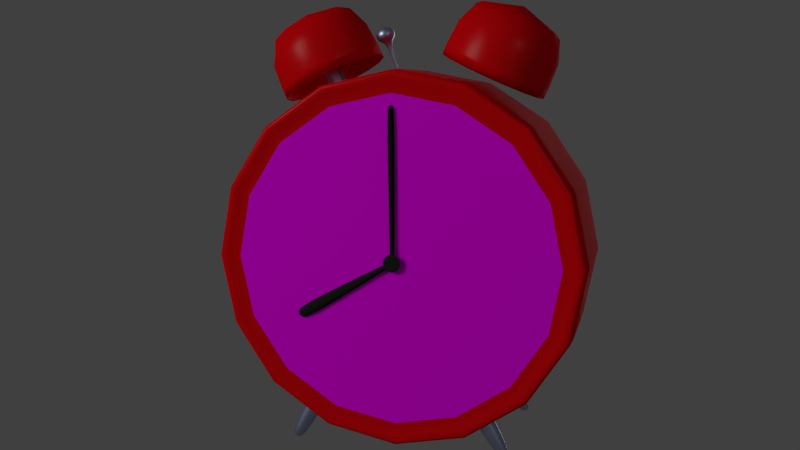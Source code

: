 # Source: dm-alarm1.blend  (saved by Blender 2.76.0; exported with 4.5.12 LTS)
import bpy
from mathutils import Matrix  # noqa: F401  (used for matrix-valued properties, if any)

bpy.ops.wm.read_factory_settings(use_empty=True)
scene = bpy.context.scene
scene.name = 'Scene'

# ---- collections
col_collection_1 = bpy.data.collections.new('Collection 1'); scene.collection.children.link(col_collection_1)
col_collection_2 = bpy.data.collections.new('Collection 2'); scene.collection.children.link(col_collection_2)

# ---- images (referenced by path relative to the original .blend; pixels are not part of the script)
import os
ASSET_DIR = os.environ.get("B2B_ASSET_DIR", "")  # directory of the original .blend (textures are referenced by path, not embedded)
HERE = os.path.dirname(os.path.abspath(__file__))  # packed textures are extracted next to this script under _unpacked/

def load_image(name, relpath, width, height, colorspace="sRGB"):
    """Load a texture the original file referenced (path relative to the .blend, or extracted next to this script)."""
    p = next((c for c in (os.path.join(HERE, relpath), os.path.join(ASSET_DIR, relpath)) if relpath and os.path.exists(c)), "")
    if p:
        img = bpy.data.images.load(p, check_existing=True)
        img.name = name
    else:  # same state as the original file: an image datablock whose file is absent (Cycles renders it pink)
        img = bpy.data.images.new(name, width, height)
        img.source = "FILE"
        img.filepath = "//" + (relpath or name)
    img.colorspace_settings.name = colorspace
    return img
img_ziffern_jpg_001 = load_image('ziffern.jpg.001', 'ziffern.jpg', 1024, 1024, 'sRGB')

# ---- materials (node trees are filled in below, after node groups)
mat_black = bpy.data.materials.new('black')
mat_black.alpha_threshold = 0.0
mat_black.roughness = 0.5
mat_metall = bpy.data.materials.new('Metall')
mat_metall.alpha_threshold = 0.0
mat_metall.roughness = 0.5
mat_lack = bpy.data.materials.new('Lack')
mat_lack.alpha_threshold = 0.0
mat_lack.roughness = 0.5
mat_ziffern = bpy.data.materials.new('Ziffern')
mat_ziffern.alpha_threshold = 0.0
mat_ziffern.roughness = 0.5
mat_offlight = bpy.data.materials.new('offlight')
mat_offlight.alpha_threshold = 0.0
mat_offlight.roughness = 0.5
mat_keylight = bpy.data.materials.new('keylight')
mat_keylight.alpha_threshold = 0.0
mat_keylight.roughness = 0.5

# ---- material node trees
mat_black.use_nodes = True; mat_black.node_tree.nodes.clear()
_N = mat_black.node_tree.nodes; _L = mat_black.node_tree.links
n0 = _N.new('ShaderNodeOutputMaterial'); n0.name = 'Material Output'; n0.location = (300, 300)
n1 = _N.new('ShaderNodeBsdfDiffuse'); n1.name = 'Diffuse BSDF'; n1.location = (10, 300)
n1.inputs[0].default_value = (0.01835, 0.01835, 0.01835, 1.0)
_L.new(n1.outputs[0], n0.inputs[0])
n0.is_active_output = True
mat_metall.use_nodes = True; mat_metall.node_tree.nodes.clear()
_N = mat_metall.node_tree.nodes; _L = mat_metall.node_tree.links
n0 = _N.new('ShaderNodeOutputMaterial'); n0.name = 'Material Output'; n0.location = (300, 300)
n1 = _N.new('ShaderNodeBsdfAnisotropic'); n1.name = 'Glossy BSDF'; n1.location = (-76, 324)
n1.distribution = 'GGX'
n1.inputs[0].default_value = (0.503, 0.5523, 0.8, 1.0)
n1.inputs[1].default_value = 0.4472
_L.new(n1.outputs[0], n0.inputs[0])
n0.is_active_output = True
mat_lack.use_nodes = True; mat_lack.node_tree.nodes.clear()
_N = mat_lack.node_tree.nodes; _L = mat_lack.node_tree.links
n0 = _N.new('ShaderNodeOutputMaterial'); n0.name = 'Material Output'; n0.location = (439, 300)
n1 = _N.new('ShaderNodeMixShader'); n1.name = 'Mix Shader'; n1.location = (219, 282)
n1.inputs[0].default_value = 0.01
n2 = _N.new('ShaderNodeBsdfDiffuse'); n2.name = 'Diffuse BSDF'; n2.location = (-26, 412)
n2.inputs[0].default_value = (0.8, 0.0, 0.002869, 1.0)
n3 = _N.new('ShaderNodeBsdfAnisotropic'); n3.name = 'Glossy BSDF'; n3.location = (-63, 192)
n3.distribution = 'GGX'
n3.inputs[1].default_value = 0.3162
_L.new(n2.outputs[0], n1.inputs[1])
_L.new(n1.outputs[0], n0.inputs[0])
_L.new(n3.outputs[0], n1.inputs[2])
n0.is_active_output = True
mat_ziffern.use_nodes = True; mat_ziffern.node_tree.nodes.clear()
_N = mat_ziffern.node_tree.nodes; _L = mat_ziffern.node_tree.links
n0 = _N.new('ShaderNodeOutputMaterial'); n0.name = 'Material Output'; n0.location = (300, 300)
n1 = _N.new('ShaderNodeBsdfDiffuse'); n1.name = 'Diffuse BSDF'; n1.location = (10, 300)
n2 = _N.new('ShaderNodeTexImage'); n2.name = 'Image Texture'; n2.location = (-274, 346)
n2.width = 140
n2.image = img_ziffern_jpg_001
n3 = _N.new('ShaderNodeTexCoord'); n3.name = 'Texture Coordinate'; n3.location = (-530, 374)
_L.new(n1.outputs[0], n0.inputs[0])
_L.new(n2.outputs[0], n1.inputs[0])
_L.new(n3.outputs[2], n2.inputs[0])
n0.is_active_output = True
mat_offlight.use_nodes = True; mat_offlight.node_tree.nodes.clear()
_N = mat_offlight.node_tree.nodes; _L = mat_offlight.node_tree.links
n0 = _N.new('ShaderNodeOutputMaterial'); n0.name = 'Material Output'; n0.location = (300, 300)
n1 = _N.new('ShaderNodeEmission'); n1.name = 'Emission'; n1.location = (-12, 302)
n1.inputs[0].default_value = (0.8, 0.8, 0.8, 1.0)
n1.inputs[1].default_value = 3.0
_L.new(n1.outputs[0], n0.inputs[0])
n0.is_active_output = True
mat_keylight.use_nodes = True; mat_keylight.node_tree.nodes.clear()
_N = mat_keylight.node_tree.nodes; _L = mat_keylight.node_tree.links
n0 = _N.new('ShaderNodeOutputMaterial'); n0.name = 'Material Output'; n0.location = (300, 300)
n1 = _N.new('ShaderNodeEmission'); n1.name = 'Emission'; n1.location = (-75, 302)
n1.inputs[0].default_value = (0.8, 0.8, 0.8, 1.0)
n1.inputs[1].default_value = 10.0
_L.new(n1.outputs[0], n0.inputs[0])
n0.is_active_output = True

# ---- world
world_world = bpy.data.worlds.new('World'); scene.world = world_world
world_world.color = (0.05088, 0.05088, 0.05088)
world_world.use_sun_shadow = False
world_world.sun_shadow_jitter_overblur = 0.0
world_world.cycles.sampling_method = 'MANUAL'
world_world.cycles.sample_map_resolution = 256

# ---- cameras
cam_camera = bpy.data.cameras.new('Camera')
cam_camera.clip_end = 100.0
cam_camera.lens = 35.0
cam_camera.sensor_width = 32.0
cam_camera.sensor_height = 18.0
cam_camera.ortho_scale = 7.314
cam_camera.dof.focus_distance = 0.0

# ---- meshes
me_cylinder_006 = bpy.data.meshes.new('Cylinder.006')
me_cylinder_006.from_pydata([(0.0, 1.0, -1.0), (0.0, 1.0, 1.0), (0.7071, 0.7071, -1.0), (0.7071, 0.7071, 1.0), (1.0, -4.371e-08, -1.0), (1.0, -4.371e-08, 1.0), (0.7071, -0.7071, -1.0), (0.7071, -0.7071, 1.0), (-8.742e-08, -1.0, -1.0), (-8.742e-08, -1.0, 1.0), (-0.7071, -0.7071, -1.0), (-0.7071, -0.7071, 1.0), (-1.0, 1.192e-08, -1.0), (-1.0, 1.192e-08, 1.0), (-0.7071, 0.7071, -1.0), (-0.7071, 0.7071, 1.0)], [], [(0, 1, 3, 2), (2, 3, 5, 4), (4, 5, 7, 6), (6, 7, 9, 8), (8, 9, 11, 10), (10, 11, 13, 12), (3, 1, 15, 13, 11, 9, 7, 5), (14, 15, 1, 0), (12, 13, 15, 14), (0, 2, 4, 6, 8, 10, 12, 14)])
me_cylinder_006.materials.append(mat_black)
me_cylinder_006.use_remesh_preserve_volume = False
me_cylinder_006.use_remesh_preserve_attributes = False
me_cylinder_006.use_mirror_vertex_groups = False
me_cylinder_006.update()
me_cylinder_005 = bpy.data.meshes.new('Cylinder.005')
me_cylinder_005.from_pydata([(6.46, -10.41, -18.66), (6.46, -7.428, -14.6), (6.681, -10.49, -18.61), (7.075, -7.648, -14.48), (6.772, -10.68, -18.5), (7.329, -8.181, -14.17), (6.681, -10.87, -18.39), (7.075, -8.714, -13.86), (6.46, -10.95, -18.35), (6.46, -8.934, -13.73), (6.238, -10.87, -18.39), (5.844, -8.714, -13.86), (6.147, -10.68, -18.5), (5.59, -8.181, -14.17), (6.238, -10.49, -18.61), (5.844, -7.648, -14.48), (7.167, -7.669, -14.7), (6.46, -7.415, -14.84), (7.46, -8.281, -14.34), (7.167, -8.893, -13.99), (6.46, -9.147, -13.84), (5.752, -8.893, -13.99), (5.46, -8.281, -14.34), (5.752, -7.669, -14.7), (6.46, -9.724, -18.28), (6.968, -9.906, -18.18), (7.178, -10.35, -17.92), (6.968, -10.79, -17.67), (6.46, -10.97, -17.56), (5.951, -10.79, -17.67), (5.741, -10.35, -17.92), (5.951, -9.906, -18.18)], [], [(24, 17, 16, 25), (25, 16, 18, 26), (26, 18, 19, 27), (27, 19, 20, 28), (28, 20, 21, 29), (29, 21, 22, 30), (3, 1, 15, 13, 11, 9, 7, 5), (31, 23, 17, 24), (30, 22, 23, 31), (0, 2, 4, 6, 8, 10, 12, 14), (1, 3, 16, 17), (3, 5, 18, 16), (5, 7, 19, 18), (7, 9, 20, 19), (9, 11, 21, 20), (11, 13, 22, 21), (13, 15, 23, 22), (15, 1, 17, 23), (2, 0, 24, 25), (4, 2, 25, 26), (6, 4, 26, 27), (8, 6, 27, 28), (10, 8, 28, 29), (12, 10, 29, 30), (14, 12, 30, 31), (0, 14, 31, 24)])
me_cylinder_005.materials.append(mat_metall)
me_cylinder_005.use_remesh_preserve_volume = False
me_cylinder_005.use_remesh_preserve_attributes = False
me_cylinder_005.use_mirror_vertex_groups = False
me_cylinder_005.update()
me_cylinder_003 = bpy.data.meshes.new('Cylinder.003')
me_cylinder_003.from_pydata([(-1.434e-08, 0.2302, 11.91), (0.1628, 0.1628, 11.91), (0.2302, -7.193e-09, 11.91), (0.1628, -0.1628, 11.91), (-3.446e-08, -0.2302, 11.91), (-0.1628, -0.1627, 11.91), (-0.2302, 5.613e-09, 11.91), (-0.1628, 0.1628, 11.91), (0.996, 0.996, 12.25), (3.044e-09, 1.409, 12.25), (1.409, -6.461e-08, 12.25), (0.996, -0.996, 12.25), (-1.201e-07, -1.409, 12.25), (-0.996, -0.996, 12.25), (-1.409, 1.375e-08, 12.25), (-0.996, 0.996, 12.25), (1.355, 1.355, 13.16), (3.1e-08, 1.916, 13.16), (1.916, -9.06e-08, 13.16), (1.355, -1.355, 13.16), (-1.365e-07, -1.916, 13.16), (-1.355, -1.355, 13.16), (-1.916, 1.603e-08, 13.16), (-1.355, 1.355, 13.16), (0.976, 0.976, 14.12), (-6.854e-09, 1.38, 14.12), (1.38, -6.942e-08, 14.12), (0.976, -0.976, 14.12), (-1.275e-07, -1.38, 14.12), (-0.976, -0.976, 14.12), (-1.38, 7.372e-09, 14.12), (-0.976, 0.976, 14.12), (0.3622, 0.3622, 14.51), (-8.688e-08, 0.5122, 14.51), (0.5122, -1.639e-08, 14.51), (0.3622, -0.3622, 14.51), (-1.317e-07, -0.5122, 14.51), (-0.3622, -0.3622, 14.51), (-0.5122, 1.211e-08, 14.51), (-0.3622, 0.3622, 14.51), (-1.434e-08, 0.2302, 6.909), (0.1628, 0.1628, 6.909), (0.2302, -7.193e-09, 6.909), (0.1628, -0.1628, 6.909), (-3.446e-08, -0.2302, 6.909), (-0.1628, -0.1627, 6.909), (-0.2302, 5.613e-09, 6.909), (-0.1628, 0.1628, 6.909)], [], [(3, 2, 10, 11), (15, 14, 22, 23), (6, 5, 13, 14), (4, 3, 11, 12), (7, 6, 14, 15), (2, 1, 8, 10), (5, 4, 12, 13), (0, 7, 15, 9), (1, 0, 9, 8), (20, 19, 27, 28), (13, 12, 20, 21), (11, 10, 18, 19), (8, 9, 17, 16), (9, 15, 23, 17), (14, 13, 21, 22), (12, 11, 19, 20), (10, 8, 16, 18), (25, 31, 39, 33), (18, 16, 24, 26), (23, 22, 30, 31), (21, 20, 28, 29), (19, 18, 26, 27), (16, 17, 25, 24), (17, 23, 31, 25), (22, 21, 29, 30), (32, 33, 39, 38, 37, 36, 35, 34), (30, 29, 37, 38), (28, 27, 35, 36), (26, 24, 32, 34), (31, 30, 38, 39), (29, 28, 36, 37), (27, 26, 34, 35), (24, 25, 33, 32), (1, 2, 42, 41), (6, 7, 47, 46), (4, 5, 45, 44), (2, 3, 43, 42), (0, 1, 41, 40), (7, 0, 40, 47), (5, 6, 46, 45), (3, 4, 44, 43)])
me_cylinder_003.polygons.foreach_set('use_smooth', [True] * 41)
me_cylinder_003.materials.append(mat_metall)
me_cylinder_003.use_remesh_preserve_volume = False
me_cylinder_003.use_remesh_preserve_attributes = False
me_cylinder_003.use_mirror_vertex_groups = False
me_cylinder_003.update()
me_cube_001 = bpy.data.meshes.new('Cube.001')
me_cube_001.from_pydata([(0.0, 1.0, -1.0), (0.0, 1.0, 1.0), (0.7071, 0.7071, -1.0), (0.7071, 0.7071, 1.0), (1.0, -4.371e-08, -1.0), (1.0, -4.371e-08, 1.0), (0.7071, -0.7071, -1.0), (0.7071, -0.7071, 1.0), (-8.742e-08, -1.0, -1.0), (-8.742e-08, -1.0, 1.0), (-0.7071, -0.7071, -1.0), (-0.7071, -0.7071, 1.0), (-1.0, 1.192e-08, -1.0), (-1.0, 1.192e-08, 1.0), (-0.7071, 0.7071, -1.0), (-0.7071, 0.7071, 1.0)], [], [(0, 1, 3, 2), (2, 3, 5, 4), (4, 5, 7, 6), (6, 7, 9, 8), (8, 9, 11, 10), (10, 11, 13, 12), (3, 1, 15, 13, 11, 9, 7, 5), (14, 15, 1, 0), (12, 13, 15, 14), (0, 2, 4, 6, 8, 10, 12, 14)])
me_cube_001.materials.append(mat_metall)
me_cube_001.use_remesh_preserve_volume = False
me_cube_001.use_remesh_preserve_attributes = False
me_cube_001.use_mirror_vertex_groups = False
me_cube_001.update()
me_cube = bpy.data.meshes.new('Cube')
me_cube.from_pydata([], [], [])
me_cube.use_remesh_preserve_volume = False
me_cube.use_remesh_preserve_attributes = False
me_cube.use_mirror_vertex_groups = False
me_cube.update()
me_cylinder_002 = bpy.data.meshes.new('Cylinder.002')
me_cylinder_002.from_pydata([(1.078e-16, -0.2279, 1.099), (1.309e-16, -0.2895, 1.331), (0.1822, -0.2963, 1.067), (0.2121, -0.3692, 1.294), (0.2577, -0.4615, 0.9897), (0.3, -0.5614, 1.204), (0.1822, -0.6267, 0.9127), (0.2121, -0.7537, 1.114), (-2.345e-08, -0.6951, 0.8808), (-2.623e-08, -0.8333, 1.077), (-0.1822, -0.6267, 0.9127), (-0.2121, -0.7537, 1.114), (-0.2577, -0.4615, 0.9897), (-0.3, -0.5614, 1.204), (-0.1822, -0.2963, 1.067), (-0.2121, -0.3692, 1.294), (9.464e-17, -0.1262, 0.9805), (0.2121, -0.2059, 0.9434), (0.3, -0.3981, 0.8538), (0.2121, -0.5904, 0.7641), (-2.623e-08, -0.67, 0.727), (-0.2121, -0.5904, 0.7641), (-0.3, -0.3981, 0.8538), (-0.2121, -0.2059, 0.9434), (9.457e-17, -0.1292, 0.9792), (0.2098, -0.2079, 0.9424), (0.2968, -0.3981, 0.8538), (0.2098, -0.5883, 0.7651), (-2.596e-08, -0.6671, 0.7283), (-0.2098, -0.5883, 0.7651), (-0.2968, -0.3981, 0.8538), (-0.2098, -0.2079, 0.9424)], [], [(16, 1, 3, 17), (17, 3, 5, 18), (18, 5, 7, 19), (19, 7, 9, 20), (20, 9, 11, 21), (21, 11, 13, 22), (3, 1, 15, 13, 11, 9, 7, 5), (23, 15, 1, 16), (22, 13, 15, 23), (0, 2, 4, 6, 8, 10, 12, 14), (25, 24, 16, 17), (26, 25, 17, 18), (27, 26, 18, 19), (28, 27, 19, 20), (29, 28, 20, 21), (30, 29, 21, 22), (31, 30, 22, 23), (24, 31, 23, 16), (2, 0, 24, 25), (4, 2, 25, 26), (6, 4, 26, 27), (8, 6, 27, 28), (10, 8, 28, 29), (12, 10, 29, 30), (14, 12, 30, 31), (0, 14, 31, 24)])
me_cylinder_002.polygons.foreach_set('use_smooth', [True] * 26)
me_cylinder_002.materials.append(mat_lack)
me_cylinder_002.use_remesh_preserve_volume = False
me_cylinder_002.use_remesh_preserve_attributes = False
me_cylinder_002.use_mirror_vertex_groups = False
me_cylinder_002.update()
me_cylinder_001 = bpy.data.meshes.new('Cylinder.001')
me_cylinder_001.from_pydata([(0.0, 0.9892, -1.0), (2.033e-10, 0.7662, 0.9498), (0.6995, 0.6995, -1.0), (0.5418, 0.5418, 0.9498), (0.9892, -4.354e-08, -1.0), (0.7662, -3.767e-08, 0.9498), (0.6995, -0.6995, -1.0), (0.5418, -0.5418, 0.9498), (-8.655e-08, -0.9892, -1.0), (-7.144e-08, -0.7662, 0.9498), (-0.6995, -0.6995, -1.0), (-0.5418, -0.5418, 0.9498), (-0.9892, 1.192e-08, -1.0), (-0.7662, 1.42e-08, 0.9498), (-0.6995, 0.6995, -1.0), (-0.5418, 0.5418, 0.9498), (0.7071, 0.7071, 1.0), (0.0, 1.0, 1.0), (1.0, -4.371e-08, 1.0), (0.7071, -0.7071, 1.0), (-8.742e-08, -1.0, 1.0), (-0.7071, -0.7071, 1.0), (-1.0, 1.192e-08, 1.0), (-0.7071, 0.7071, 1.0), (0.0, 1.0, -1.0), (0.7071, 0.7071, -1.0), (1.0, -4.371e-08, -1.0), (0.7071, -0.7071, -1.0), (-8.742e-08, -1.0, -1.0), (-0.7071, -0.7071, -1.0), (-1.0, 1.192e-08, -1.0), (-0.7071, 0.7071, -1.0), (0.6995, 0.6995, 1.0), (0.0, 0.9892, 1.0), (0.9892, -4.354e-08, 1.0), (0.6995, -0.6995, 1.0), (-8.655e-08, -0.9892, 1.0), (-0.6995, -0.6995, 1.0), (-0.9892, 1.192e-08, 1.0), (-0.6995, 0.6995, 1.0), (0.6414, 0.6414, 0.9498), (-1.895e-09, 0.9071, 0.9498), (0.9071, -4.221e-08, 0.9498), (0.6414, -0.6414, 0.9498), (-8.315e-08, -0.9071, 0.9498), (-0.6414, -0.6414, 0.9498), (-0.9071, 1.192e-08, 0.9498), (-0.6414, 0.6414, 0.9498), (0.6338, 0.6338, 0.9498), (-1.895e-09, 0.8963, 0.9498), (0.8963, -4.186e-08, 0.9498), (0.6338, -0.6338, 0.9498), (-8.193e-08, -0.8963, 0.9498), (-0.6338, -0.6338, 0.9498), (-0.8963, 1.21e-08, 0.9498), (-0.6338, 0.6338, 0.9498)], [], [(24, 17, 16, 25), (25, 16, 18, 26), (26, 18, 19, 27), (27, 19, 20, 28), (28, 20, 21, 29), (29, 21, 22, 30), (3, 1, 15, 13, 11, 9, 7, 5), (31, 23, 17, 24), (30, 22, 23, 31), (0, 2, 4, 6, 8, 10, 12, 14), (33, 32, 16, 17), (32, 34, 18, 16), (34, 35, 19, 18), (35, 36, 20, 19), (36, 37, 21, 20), (37, 38, 22, 21), (38, 39, 23, 22), (39, 33, 17, 23), (2, 0, 24, 25), (4, 2, 25, 26), (6, 4, 26, 27), (8, 6, 27, 28), (10, 8, 28, 29), (12, 10, 29, 30), (14, 12, 30, 31), (0, 14, 31, 24), (41, 40, 32, 33), (40, 42, 34, 32), (42, 43, 35, 34), (43, 44, 36, 35), (44, 45, 37, 36), (45, 46, 38, 37), (46, 47, 39, 38), (47, 41, 33, 39), (49, 48, 40, 41), (48, 50, 42, 40), (50, 51, 43, 42), (51, 52, 44, 43), (52, 53, 45, 44), (53, 54, 46, 45), (54, 55, 47, 46), (55, 49, 41, 47), (1, 3, 48, 49), (3, 5, 50, 48), (5, 7, 51, 50), (7, 9, 52, 51), (9, 11, 53, 52), (11, 13, 54, 53), (13, 15, 55, 54), (15, 1, 49, 55)])
me_cylinder_001.polygons.foreach_set('use_smooth', [True] * 50)
me_cylinder_001.polygons.foreach_set('material_index', [0, 0, 0, 0, 0, 0, 1, 0, 0, 0, 0, 0, 0, 0, 0, 0, 0, 0, 0, 0, 0, 0, 0, 0, 0, 0, 0, 0, 0, 0, 0, 0, 0, 0, 0, 0, 0, 0, 0, 0, 0, 0, 1, 1, 1, 1, 1, 1, 1, 1])
_uv = me_cylinder_001.uv_layers.new(name='UVMap')
_uv.uv.foreach_set('vector', [1.0, 0.5, 1.0, 0.5, 0.8536, 0.1464, 0.8536, 0.1464, 0.8536, 0.1464, 0.8536, 0.1464, 0.5, 4.311e-08, 0.5, 0.0, 0.5, 0.0, 0.5, 4.311e-08, 0.1464, 0.1464, 0.1464, 0.1464, 0.1464, 0.1464, 0.1464, 0.1464, 0.0, 0.5, 0.0, 0.5, 0.0, 0.5, 0.0, 0.5, 0.1464, 0.8536, 0.1464, 0.8536, 0.1464, 0.8536, 0.1464, 0.8536, 0.5, 1.0, 0.5, 1.0, 0.7687, 0.2313, 0.88, 0.5, 0.7687, 0.7687, 0.5, 0.88, 0.2313, 0.7687, 0.12, 0.5, 0.2313, 0.2313, 0.5, 0.12, 0.8536, 0.8536, 0.8536, 0.8536, 1.0, 0.5, 1.0, 0.5, 0.5, 1.0, 0.5, 1.0, 0.8536, 0.8536, 0.8536, 0.8536, 0.9946, 0.5, 0.8497, 0.1503, 0.5, 0.005412, 0.1503, 0.1503, 0.005412, 0.5, 0.1503, 0.8497, 0.5, 0.9946, 0.8497, 0.8497, 0.9946, 0.5, 0.8497, 0.1503, 0.8536, 0.1464, 1.0, 0.5, 0.8497, 0.1503, 0.5, 0.005412, 0.5, 4.311e-08, 0.8536, 0.1464, 0.5, 0.005412, 0.1503, 0.1503, 0.1464, 0.1464, 0.5, 4.311e-08, 0.1503, 0.1503, 0.005412, 0.5, 0.0, 0.5, 0.1464, 0.1464, 0.005412, 0.5, 0.1503, 0.8497, 0.1464, 0.8536, 0.0, 0.5, 0.1503, 0.8497, 0.5, 0.9946, 0.5, 1.0, 0.1464, 0.8536, 0.5, 0.9946, 0.8497, 0.8497, 0.8536, 0.8536, 0.5, 1.0, 0.8497, 0.8497, 0.9946, 0.5, 1.0, 0.5, 0.8536, 0.8536, 0.8497, 0.1503, 0.9946, 0.5, 1.0, 0.5, 0.8536, 0.1464, 0.5, 0.005412, 0.8497, 0.1503, 0.8536, 0.1464, 0.5, 0.0, 0.1503, 0.1503, 0.5, 0.005412, 0.5, 0.0, 0.1464, 0.1464, 0.005412, 0.5, 0.1503, 0.1503, 0.1464, 0.1464, 0.0, 0.5, 0.1503, 0.8497, 0.005412, 0.5, 0.0, 0.5, 0.1464, 0.8536, 0.5, 0.9946, 0.1503, 0.8497, 0.1464, 0.8536, 0.5, 1.0, 0.8497, 0.8497, 0.5, 0.9946, 0.5, 1.0, 0.8536, 0.8536, 0.9946, 0.5, 0.8497, 0.8497, 0.8536, 0.8536, 1.0, 0.5, 0.9536, 0.5, 0.8207, 0.1793, 0.8497, 0.1503, 0.9946, 0.5, 0.8207, 0.1793, 0.5, 0.04644, 0.5, 0.005412, 0.8497, 0.1503, 0.5, 0.04644, 0.1793, 0.1793, 0.1503, 0.1503, 0.5, 0.005412, 0.1793, 0.1793, 0.04644, 0.5, 0.005412, 0.5, 0.1503, 0.1503, 0.04644, 0.5, 0.1793, 0.8207, 0.1503, 0.8497, 0.005412, 0.5, 0.1793, 0.8207, 0.5, 0.9536, 0.5, 0.9946, 0.1503, 0.8497, 0.5, 0.9536, 0.8207, 0.8207, 0.8497, 0.8497, 0.5, 0.9946, 0.8207, 0.8207, 0.9536, 0.5, 0.9946, 0.5, 0.8497, 0.8497, 0.9481, 0.5, 0.8169, 0.1831, 0.8207, 0.1793, 0.9536, 0.5, 0.8169, 0.1831, 0.5, 0.05186, 0.5, 0.04644, 0.8207, 0.1793, 0.5, 0.05186, 0.1831, 0.1831, 0.1793, 0.1793, 0.5, 0.04644, 0.1831, 0.1831, 0.05186, 0.5, 0.04644, 0.5, 0.1793, 0.1793, 0.05186, 0.5, 0.1831, 0.8169, 0.1793, 0.8207, 0.04644, 0.5, 0.1831, 0.8169, 0.5, 0.9481, 0.5, 0.9536, 0.1793, 0.8207, 0.5, 0.9481, 0.8169, 0.8169, 0.8207, 0.8207, 0.5, 0.9536, 0.8169, 0.8169, 0.9481, 0.5, 0.9536, 0.5, 0.8207, 0.8207, 0.88, 0.5, 0.7687, 0.2313, 0.8143, 0.1857, 0.9445, 0.5, 0.7687, 0.2313, 0.5, 0.12, 0.5, 0.05545, 0.8143, 0.1857, 0.5, 0.12, 0.2313, 0.2313, 0.1857, 0.1857, 0.5, 0.05545, 0.2313, 0.2313, 0.12, 0.5, 0.05545, 0.5, 0.1857, 0.1857, 0.12, 0.5, 0.2313, 0.7687, 0.1857, 0.8143, 0.05545, 0.5, 0.2313, 0.7687, 0.5, 0.88, 0.5, 0.9445, 0.1857, 0.8143, 0.5, 0.88, 0.7687, 0.7687, 0.8143, 0.8143, 0.5, 0.9445, 0.7687, 0.7687, 0.88, 0.5, 0.9445, 0.5, 0.8143, 0.8143])
me_cylinder_001.materials.append(mat_lack)
me_cylinder_001.materials.append(mat_ziffern)
me_cylinder_001.use_remesh_preserve_volume = False
me_cylinder_001.use_remesh_preserve_attributes = False
me_cylinder_001.use_mirror_vertex_groups = False
me_cylinder_001.update()
me_plane_005 = bpy.data.meshes.new('Plane.005')
me_plane_005.from_pydata([(-1.0, -1.0, 0.0), (1.0, -1.0, 0.0), (-1.0, 1.0, 0.0), (1.0, 1.0, 0.0)], [], [(0, 1, 3, 2)])
me_plane_005.materials.append(mat_offlight)
me_plane_005.use_remesh_preserve_volume = False
me_plane_005.use_remesh_preserve_attributes = False
me_plane_005.use_mirror_vertex_groups = False
me_plane_005.update()
me_plane_004 = bpy.data.meshes.new('Plane.004')
me_plane_004.from_pydata([(-1.0, -1.0, 0.0), (1.0, -1.0, 0.0), (-1.0, 1.0, 0.0), (1.0, 1.0, 0.0)], [], [(0, 1, 3, 2)])
me_plane_004.materials.append(mat_offlight)
me_plane_004.use_remesh_preserve_volume = False
me_plane_004.use_remesh_preserve_attributes = False
me_plane_004.use_mirror_vertex_groups = False
me_plane_004.update()
me_plane_003 = bpy.data.meshes.new('Plane.003')
me_plane_003.from_pydata([(-1.0, -1.0, 0.0), (1.0, -1.0, 0.0), (-1.0, 1.0, 0.0), (1.0, 1.0, 0.0)], [], [(0, 1, 3, 2)])
me_plane_003.materials.append(mat_keylight)
me_plane_003.use_remesh_preserve_volume = False
me_plane_003.use_remesh_preserve_attributes = False
me_plane_003.use_mirror_vertex_groups = False
me_plane_003.update()
me_plane_002 = bpy.data.meshes.new('Plane.002')
me_plane_002.from_pydata([(-6.676e-08, -1.0, 34.48), (7.987e-08, -0.5, -1.0), (-8.424e-08, 1.0, 34.48), (7.113e-08, 0.5, -1.0), (-7.113e-08, -0.5, 36.98), (-7.987e-08, 0.5, 36.98), (7.987e-08, -0.5, -1.0), (7.113e-08, 0.5, -1.0)], [], [(0, 1, 3, 2), (0, 2, 5, 4), (3, 1, 6, 7)])
me_plane_002.polygons.foreach_set('use_smooth', [True] * 3)
me_plane_002.materials.append(mat_black)
me_plane_002.use_remesh_preserve_volume = False
me_plane_002.use_remesh_preserve_attributes = False
me_plane_002.use_mirror_vertex_groups = False
me_plane_002.update()
me_plane_001 = bpy.data.meshes.new('Plane.001')
me_plane_001.from_pydata([(-5.801e-08, 2.0, -25.39), (7.987e-08, 0.5, 1.0), (-9.298e-08, -2.0, -25.39), (7.113e-08, -0.5, 1.0), (2.876e-08, 1.0, -27.89), (1.128e-08, -1.0, -27.89), (7.987e-08, 0.5, 1.0), (7.113e-08, -0.5, 1.0)], [], [(0, 1, 3, 2), (0, 2, 5, 4), (3, 1, 6, 7)])
me_plane_001.polygons.foreach_set('use_smooth', [True] * 3)
me_plane_001.materials.append(mat_black)
me_plane_001.use_remesh_preserve_volume = False
me_plane_001.use_remesh_preserve_attributes = False
me_plane_001.use_mirror_vertex_groups = False
me_plane_001.update()

# ---- objects
ob_cylinder_004 = bpy.data.objects.new('Cylinder.004', me_cylinder_006)
ob_cylinder_003 = bpy.data.objects.new('Cylinder.003', me_cylinder_005)
ob_cylinder_002 = bpy.data.objects.new('Cylinder.002', me_cylinder_003)
ob_cube_001 = bpy.data.objects.new('Cube.001', me_cube_001)
ob_cube = bpy.data.objects.new('Cube', me_cube)
ob_cylinder_001 = bpy.data.objects.new('Cylinder.001', me_cylinder_002)
ob_cylinder = bpy.data.objects.new('Cylinder', me_cylinder_001)
ob_rimlight = bpy.data.objects.new('rimlight', me_plane_005)
ob_offlight = bpy.data.objects.new('offlight', me_plane_004)
ob_keylight = bpy.data.objects.new('keylight', me_plane_003)
ob_camera = bpy.data.objects.new('Camera', cam_camera)
ob_minute = bpy.data.objects.new('minute', me_plane_002)
ob_hour = bpy.data.objects.new('hour', me_plane_001)

# ---- transforms, parenting, visibility, modifiers, constraints
ob_cylinder_004.location = (0.3878, 0.0, 0.0)
ob_cylinder_004.rotation_euler = (-0.0, 1.571, 0.0)
ob_cylinder_004.scale = (0.05, 0.05, 0.0025)
ob_cylinder_004.lineart.crease_threshold = 0.0
_m = ob_cylinder_004.modifiers.new('Subsurf', 'SUBSURF')
_m.uv_smooth = 'PRESERVE_CORNERS'
_m.quality = 2
_m.show_only_control_edges = False
ob_cylinder_003.location = (0.0, 0.0, 0.0)
ob_cylinder_003.scale = (0.05, 0.05, 0.05)
ob_cylinder_003.lineart.crease_threshold = 0.0
_m = ob_cylinder_003.modifiers.new('Mirror', 'MIRROR')
_m.use_axis = (True, True, False)
_m = ob_cylinder_003.modifiers.new('Subsurf', 'SUBSURF')
_m.uv_smooth = 'PRESERVE_CORNERS'
_m.quality = 2
_m.show_only_control_edges = False
ob_cylinder_002.location = (0.0, 0.0, 0.7)
ob_cylinder_002.rotation_euler = (0.3491, 7.323e-11, -2.227e-11)
ob_cylinder_002.scale = (0.03, 0.03, 0.03)
ob_cylinder_002.lineart.crease_threshold = 0.0
_m = ob_cylinder_002.modifiers.new('Subsurf', 'SUBSURF')
_m.uv_smooth = 'PRESERVE_CORNERS'
_m.quality = 1
_m.render_levels = 1
_m.show_only_control_edges = False
ob_cube_001.location = (9.268e-17, -0.4174, 0.8951)
ob_cube_001.rotation_euler = (0.4363, 9.384e-17, 2.08e-17)
ob_cube_001.scale = (0.05, 0.05, 0.1)
ob_cube_001.lineart.crease_threshold = 0.0
ob_cube.location = (9.268e-17, -0.4174, 0.8951)
ob_cube.rotation_euler = (0.4363, 9.384e-17, 2.08e-17)
ob_cube.scale = (0.05, 0.05, 0.1)
ob_cube.lineart.crease_threshold = 0.0
ob_cylinder_001.location = (0.0, 0.0, 0.0)
ob_cylinder_001.lineart.crease_threshold = 0.0
_m = ob_cylinder_001.modifiers.new('Subsurf', 'SUBSURF')
_m.uv_smooth = 'PRESERVE_CORNERS'
_m.quality = 1
_m.render_levels = 1
_m.show_only_control_edges = False
_m = ob_cylinder_001.modifiers.new('Mirror', 'MIRROR')
_m.use_axis = (False, True, False)
ob_cylinder.location = (0.0, 0.0, 0.0)
ob_cylinder.rotation_euler = (-0.0, 1.571, 0.0)
ob_cylinder.scale = (1.0, 1.0, 0.3838)
ob_cylinder.lineart.crease_threshold = 0.0
_m = ob_cylinder.modifiers.new('Subsurf', 'SUBSURF')
_m.uv_smooth = 'PRESERVE_CORNERS'
_m.quality = 1
_m.render_levels = 1
_m.show_only_control_edges = False
ob_rimlight.location = (-17.5, 0.0, 0.0)
ob_rimlight.rotation_euler = (-3.142, 1.571, 0.0)
ob_rimlight.scale = (5.798, 5.798, 5.798)
ob_rimlight.visible_camera = False
ob_rimlight.lineart.crease_threshold = 0.0
ob_offlight.location = (11.55, 11.55, 6.261)
ob_offlight.rotation_euler = (2.726e-08, 1.205, 0.7854)
ob_offlight.scale = (1.739, 1.739, 1.739)
ob_offlight.visible_camera = False
ob_offlight.lineart.crease_threshold = 0.0
ob_keylight.location = (11.24, -11.24, 7.319)
ob_keylight.rotation_euler = (-3.472e-07, 1.139, -0.7854)
ob_keylight.scale = (2.899, 2.899, 2.899)
ob_keylight.visible_camera = False
ob_keylight.lineart.crease_threshold = 0.0
ob_camera.location = (4.221, 1.196, 0.8055)
ob_camera.rotation_euler = (1.417, 0.01185, 1.861)
ob_camera.lock_rotations_4d = False
ob_camera.empty_display_type = 'ARROWS'
ob_camera.color = (0.0, 0.0, 0.0, 0.0)
ob_camera.display_type = 'WIRE'
ob_camera.lineart.crease_threshold = 0.0
ob_minute.location = (0.3892, 0.0, 0.0)
ob_minute.rotation_euler = (-1.267e-07, -2.321e-17, 1.216e-18)
ob_minute.scale = (0.2, 0.02, 0.02)
ob_minute.lineart.crease_threshold = 0.0
_m = ob_minute.modifiers.new('Solidify', 'SOLIDIFY')
_m.thickness = 0.2
_m.nonmanifold_thickness_mode = 'FIXED'
_m.nonmanifold_merge_threshold = 0.0003
_m = ob_minute.modifiers.new('Subsurf', 'SUBSURF')
_m.uv_smooth = 'PRESERVE_CORNERS'
_m.quality = 2
_m.show_only_control_edges = False
ob_hour.location = (0.3892, 0.0, 0.0)
ob_hour.rotation_euler = (-1.047, 0.0, 0.0)
ob_hour.scale = (0.2, 0.02, 0.02)
ob_hour.lineart.crease_threshold = 0.0
_m = ob_hour.modifiers.new('Solidify', 'SOLIDIFY')
_m.thickness = 0.2
_m.nonmanifold_thickness_mode = 'FIXED'
_m.nonmanifold_merge_threshold = 0.0003
_m = ob_hour.modifiers.new('Subsurf', 'SUBSURF')
_m.uv_smooth = 'PRESERVE_CORNERS'
_m.quality = 2
_m.show_only_control_edges = False

# ---- collection membership
col_collection_1.objects.link(ob_cylinder_004)
col_collection_1.objects.link(ob_cylinder_003)
col_collection_1.objects.link(ob_cylinder_002)
col_collection_1.objects.link(ob_cube_001)
col_collection_1.objects.link(ob_cube)
col_collection_1.objects.link(ob_cylinder_001)
col_collection_1.objects.link(ob_cylinder)
col_collection_1.objects.link(ob_rimlight)
col_collection_1.objects.link(ob_offlight)
col_collection_1.objects.link(ob_keylight)
col_collection_1.objects.link(ob_camera)
col_collection_2.objects.link(ob_minute)
col_collection_2.objects.link(ob_hour)

# ---- scene / render settings (as saved in the file)
scene.camera = ob_camera
scene.frame_start = 1; scene.frame_end = 200; scene.frame_set(163)
scene.render.engine = 'CYCLES'
scene.render.resolution_percentage = 50
scene.render.fps = 30
scene.render.dither_intensity = 0.0
scene.render.use_border = True
scene.cycles.use_denoising = False
scene.cycles.samples = 100
scene.cycles.sampling_pattern = 'TABULATED_SOBOL'
scene.cycles.light_sampling_threshold = 0.0
scene.cycles.use_adaptive_sampling = False
scene.cycles.use_light_tree = False
scene.cycles.blur_glossy = 0.0
scene.cycles.pixel_filter_type = 'GAUSSIAN'
scene.cycles.sample_clamp_indirect = 0.0
scene.view_settings.view_transform = 'Standard'
bpy.context.view_layer.update()
